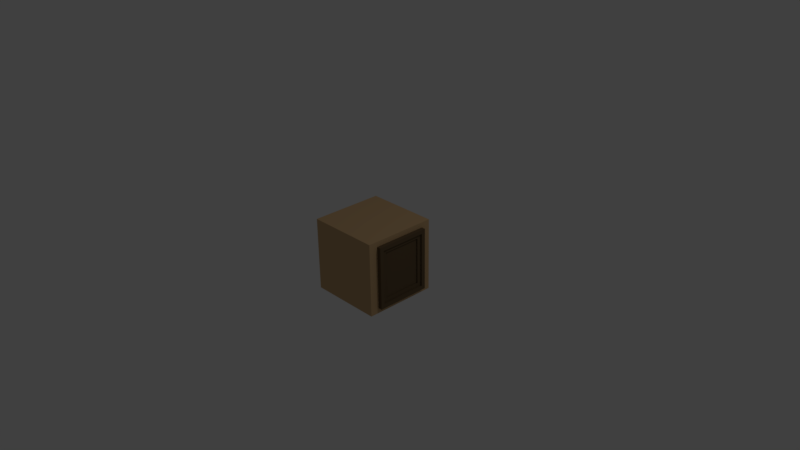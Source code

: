 # Source: StackableCabinateDoor.blend  (saved by Blender 2.77.0; exported with 4.5.12 LTS)
import bpy
from mathutils import Matrix  # noqa: F401  (used for matrix-valued properties, if any)

bpy.ops.wm.read_factory_settings(use_empty=True)
scene = bpy.context.scene
scene.name = 'Scene'

# ---- collections
col_collection_1 = bpy.data.collections.new('Collection 1'); scene.collection.children.link(col_collection_1)

# ---- materials (node trees are filled in below, after node groups)
mat_cabinate_wood = bpy.data.materials.new('Cabinate Wood')
mat_cabinate_wood.alpha_threshold = 0.0
mat_cabinate_wood.use_transparent_shadow = False
mat_cabinate_wood.diffuse_color = (0.6105, 0.402, 0.2051, 1.0)
mat_cabinate_wood.roughness = 0.5
mat_cabinate_wood.line_color = (0.0, 0.0, 0.0, 1.0)
mat_sinkcabinates = bpy.data.materials.new('SinkCabinates')
mat_sinkcabinates.alpha_threshold = 0.0
mat_sinkcabinates.use_transparent_shadow = False
mat_sinkcabinates.diffuse_color = (0.1473, 0.09946, 0.05335, 1.0)
mat_sinkcabinates.roughness = 0.5

# ---- material node trees

# ---- world
world_world = bpy.data.worlds.new('World'); scene.world = world_world
world_world.color = (0.05088, 0.05088, 0.05088)
world_world.use_sun_shadow = False
world_world.sun_shadow_jitter_overblur = 0.0
world_world.cycles.sampling_method = 'MANUAL'

# ---- cameras
cam_camera = bpy.data.cameras.new('Camera')
cam_camera.clip_end = 100.0
cam_camera.lens = 35.0
cam_camera.sensor_width = 32.0
cam_camera.sensor_height = 18.0
cam_camera.ortho_scale = 7.314
cam_camera.dof.focus_distance = 0.0
cam_camera.dof.aperture_fstop = 128.0

# ---- lights
light_lamp = bpy.data.lights.new('Lamp', 'POINT')
light_lamp.transmission_factor = 0.0
light_lamp.cutoff_distance = 30.0
light_lamp.energy = 100.0
light_lamp.shadow_buffer_clip_start = 1.001
light_lamp.shadow_soft_size = 0.1
light_lamp.shadow_maximum_resolution = 0.006
light_lamp.use_absolute_resolution = True

# ---- meshes
me_cube = bpy.data.meshes.new('Cube')
me_cube.from_pydata([(1.0, 1.0, -1.0), (1.0, -1.0, -1.0), (-1.0, -1.0, -1.0), (-1.0, 1.0, -1.0), (1.0, 1.0, 1.0), (1.0, -1.0, 1.0), (-1.0, -1.0, 1.0), (-1.0, 1.0, 1.0)], [], [(0, 1, 2, 3), (4, 7, 6, 5), (0, 4, 5, 1), (1, 5, 6, 2), (2, 6, 7, 3), (4, 0, 3, 7)])
me_cube.materials.append(mat_cabinate_wood)
me_cube.use_remesh_preserve_volume = False
me_cube.use_remesh_preserve_attributes = False
me_cube.use_mirror_vertex_groups = False
me_cube.update()
me_cube_002 = bpy.data.meshes.new('Cube.002')
me_cube_002.from_pydata([(-1.0, -1.0, 1.0), (-1.0, 1.0, 1.0), (-1.0, 1.0, -1.0), (-1.0, -1.0, -1.0), (1.0, -1.0, 1.0), (1.0, -1.0, -1.0), (1.0, 1.0, 1.0), (1.0, 1.0, -1.0), (1.0, -0.8571, 0.875), (1.0, 0.8571, 0.875), (1.0, -0.8571, -0.875), (1.0, 0.8571, -0.875), (0.8213, -0.8571, -0.875), (0.8213, -0.8571, 0.875), (0.8213, 0.8571, 0.875), (0.8213, 0.8571, -0.875), (0.8213, -0.7143, -0.75), (0.8213, 0.7143, 0.75), (0.8213, 0.7143, -0.75), (0.8213, -0.7143, 0.75), (0.6855, -0.7143, 0.75), (0.6855, -0.7143, -0.75), (0.6855, 0.7143, -0.75), (0.6855, 0.7143, 0.75)], [], [(0, 1, 2, 3), (4, 0, 3, 5), (4, 6, 1, 0), (1, 6, 7, 2), (3, 2, 7, 5), (8, 9, 6, 4, 5, 10), (10, 5, 7, 6, 9, 11), (8, 10, 12, 13), (9, 8, 13, 14), (10, 11, 15, 12), (11, 9, 14, 15), (16, 12, 15, 14, 17, 18), (19, 17, 14, 13, 12, 16), (20, 21, 22, 23), (19, 16, 21, 20), (17, 19, 20, 23), (18, 17, 23, 22), (16, 18, 22, 21)])
me_cube_002.materials.append(mat_sinkcabinates)
me_cube_002.use_remesh_preserve_volume = False
me_cube_002.use_remesh_preserve_attributes = False
me_cube_002.use_mirror_vertex_groups = False
me_cube_002.update()

# ---- objects
ob_cube = bpy.data.objects.new('Cube', me_cube)
ob_lamp = bpy.data.objects.new('Lamp', light_lamp)
ob_camera = bpy.data.objects.new('Camera', cam_camera)
ob_cube_002 = bpy.data.objects.new('Cube.002', me_cube_002)

# ---- transforms, parenting, visibility, modifiers, constraints
ob_cube.location = (0.0, 0.0, 0.0)
ob_cube.scale = (0.5, 0.5, 0.5)
ob_cube.lock_rotations_4d = False
ob_cube.empty_display_type = 'ARROWS'
ob_cube.lineart.crease_threshold = 0.0
ob_lamp.location = (4.076, 1.005, 5.904)
ob_lamp.rotation_euler = (0.6503, 0.05522, 1.866)
ob_lamp.lock_rotations_4d = False
ob_lamp.empty_display_type = 'ARROWS'
ob_lamp.color = (0.0, 0.0, 0.0, 0.0)
ob_lamp.lineart.crease_threshold = 0.0
ob_camera.location = (7.481, -6.508, 5.344)
ob_camera.rotation_euler = (1.109, 0.01082, 0.8149)
ob_camera.lock_rotations_4d = False
ob_camera.empty_display_type = 'ARROWS'
ob_camera.color = (0.0, 0.0, 0.0, 0.0)
ob_camera.display_type = 'WIRE'
ob_camera.lineart.crease_threshold = 0.0
ob_cube_002.location = (0.42, 0.0, 0.0)
ob_cube_002.scale = (0.1343, 0.376, 0.4297)
ob_cube_002.lineart.crease_threshold = 0.0

# ---- collection membership
col_collection_1.objects.link(ob_cube)
col_collection_1.objects.link(ob_lamp)
col_collection_1.objects.link(ob_camera)
col_collection_1.objects.link(ob_cube_002)

# ---- scene / render settings (as saved in the file)
scene.camera = ob_camera
scene.frame_start = 1; scene.frame_end = 250; scene.frame_set(1)
scene.render.engine = 'BLENDER_EEVEE_NEXT'
scene.render.resolution_percentage = 50
scene.render.dither_intensity = 0.0
scene.cycles.use_denoising = False
scene.cycles.samples = 128
scene.cycles.sampling_pattern = 'TABULATED_SOBOL'
scene.cycles.light_sampling_threshold = 0.0
scene.cycles.use_adaptive_sampling = False
scene.cycles.use_light_tree = False
scene.cycles.blur_glossy = 0.0
scene.cycles.sample_clamp_indirect = 0.0
scene.view_settings.view_transform = 'Standard'
bpy.context.view_layer.update()
